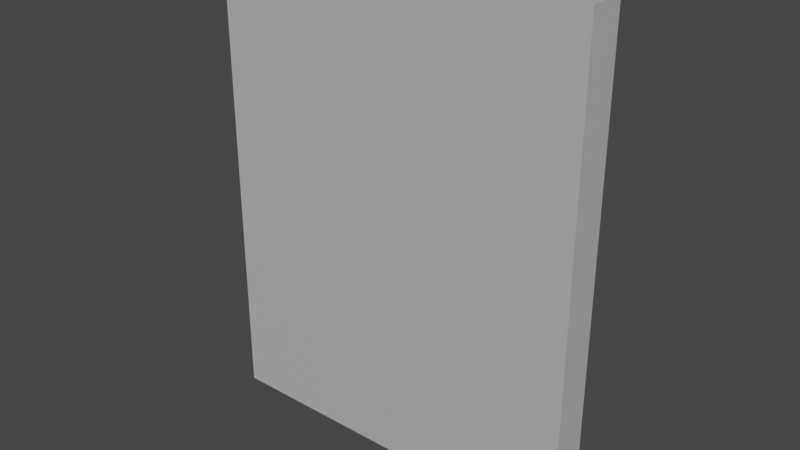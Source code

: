 # Source: box.blend  (saved by Blender 3.6.13; exported with 4.5.12 LTS)
import bpy
from mathutils import Matrix  # noqa: F401  (used for matrix-valued properties, if any)

bpy.ops.wm.read_factory_settings(use_empty=True)
scene = bpy.context.scene
scene.name = 'Scene'

# ---- collections
col_collection = bpy.data.collections.new('Collection'); scene.collection.children.link(col_collection)

# ---- materials (node trees are filled in below, after node groups)
mat_wall_mat = bpy.data.materials.new('Wall_Mat')
mat_wall_mat.use_transparent_shadow = False
mat_wall_mat.diffuse_color = (0.5, 0.5, 0.5, 1.0)
mat_wall_mat.roughness = 0.5528

# ---- material node trees
mat_wall_mat.use_nodes = True; mat_wall_mat.node_tree.nodes.clear()
_N = mat_wall_mat.node_tree.nodes; _L = mat_wall_mat.node_tree.links
n0 = _N.new('ShaderNodeBsdfPrincipled'); n0.name = 'Principled BSDF'; n0.location = (10, 300)
n0.distribution = 'GGX'
n0.subsurface_method = 'RANDOM_WALK_SKIN'
n0.inputs[0].default_value = (0.5, 0.5, 0.5, 1.0)
n0.inputs[2].default_value = 0.5528
n0.inputs[3].default_value = 1.45
n0.inputs[27].default_value = (0.0, 0.0, 0.0, 1.0)
n0.inputs[28].default_value = 1.0
n1 = _N.new('ShaderNodeOutputMaterial'); n1.name = 'Material Output'; n1.location = (300, 300)
n2 = _N.new('ShaderNodeNormalMap'); n2.name = 'Normal Map'; n2.location = (-300, -300)
n2.label = 'Normal/Map'
_L.new(n0.outputs[0], n1.inputs[0])
_L.new(n2.outputs[0], n0.inputs[5])
n1.is_active_output = True

# ---- world
world_world = bpy.data.worlds.new('World'); scene.world = world_world
world_world.use_nodes = True; world_world.node_tree.nodes.clear()
_N = world_world.node_tree.nodes; _L = world_world.node_tree.links
n0 = _N.new('ShaderNodeOutputWorld'); n0.name = 'World Output'; n0.location = (300, 300)
n1 = _N.new('ShaderNodeBackground'); n1.name = 'Background'; n1.location = (10, 300)
n1.inputs[0].default_value = (0.05088, 0.05088, 0.05088, 1.0)
_L.new(n1.outputs[0], n0.inputs[0])
n0.is_active_output = True
world_world.color = (0.05088, 0.05088, 0.05088)
world_world.use_sun_shadow = False
world_world.sun_shadow_jitter_overblur = 0.0

# ---- meshes
me_mesh = bpy.data.meshes.new('Mesh')
me_mesh.from_pydata([(-460.0, -3.052e-05, -11.41), (-460.0, 633.3, -11.41), (-460.0, 633.3, -60.0), (-460.0, -3.052e-05, -60.0), (40.0, 0.0, -11.41), (40.0, 633.3, -11.41), (40.0, 0.0, -60.0), (40.0, 633.3, -60.0)], [], [(0, 1, 2, 3), (1, 0, 4, 5), (5, 4, 6, 7), (3, 2, 7, 6), (4, 0, 3, 6), (7, 2, 1, 5)])
me_mesh.polygons.foreach_set('use_smooth', [True] * 6)
_k = set([(0, 1), (0, 3), (0, 4), (1, 2), (1, 5), (2, 3), (2, 7), (3, 6), (4, 5), (4, 6), (5, 7), (6, 7)])
me_mesh.attributes.new('sharp_edge', 'BOOLEAN', 'EDGE').data.foreach_set('value', [ (min(e.vertices), max(e.vertices)) in _k for e in me_mesh.edges])
_uv = me_mesh.uv_layers.new(name='UVmap_0')
_uv.uv.foreach_set('vector', [0.625, 0.25, 0.375, 0.25, 0.375, 0.0, 0.625, 0.0, 0.375, 0.25, 0.625, 0.25, 0.625, 0.5, 0.375, 0.5, 0.375, 0.5, 0.625, 0.5, 0.625, 0.75, 0.375, 0.75, 0.625, 1.0, 0.375, 1.0, 0.375, 0.75, 0.625, 0.75, 0.875, 0.25, 0.625, 0.25, 0.625, 0.0, 0.875, 0.0, 0.125, 0.0, 0.375, 0.0, 0.375, 0.25, 0.125, 0.25])
_uv.active_render = True
_uv = me_mesh.uv_layers.new(name='LightMapUV')
_uv.uv.foreach_set('vector', [0.6641, 0.2539, 0.3359, 0.2539, 0.3359, 0.008301, 0.6641, 0.008301, 0.3359, 0.2539, 0.6641, 0.2539, 0.6641, 0.5, 0.3359, 0.5, 0.3359, 0.5, 0.6641, 0.5, 0.6641, 0.7458, 0.3359, 0.7458, 0.6641, 0.9919, 0.3359, 0.9919, 0.3359, 0.7458, 0.6641, 0.7458, 0.9917, 0.2539, 0.6641, 0.2539, 0.6641, 0.008301, 0.9917, 0.008301, 0.008064, 0.008301, 0.3359, 0.008301, 0.3359, 0.2539, 0.008064, 0.2539])
me_mesh.materials.append(mat_wall_mat)
me_mesh.update()
me_mesh.normals_split_custom_set([tuple(v) for v in zip(*[iter([-1.0, 0.0, 0.0, -1.0, 0.0, 0.0, -1.0, 0.0, 0.0, -1.0, 0.0, 0.0, 1.542e-09, 0.0, 1.0, 1.542e-09, 0.0, 1.0, 1.542e-09, 0.0, 1.0, 1.542e-09, 0.0, 1.0, 1.0, 0.0, 0.0, 1.0, 0.0, 0.0, 1.0, 0.0, 0.0, 1.0, 0.0, 0.0, 0.0, 0.0, -1.0, 0.0, 0.0, -1.0, 0.0, 0.0, -1.0, 0.0, 0.0, -1.0, 6.104e-08, -1.0, 0.0, 6.104e-08, -1.0, 0.0, 6.104e-08, -1.0, 0.0, 6.104e-08, -1.0, 0.0, 0.0, 1.0, 0.0, 0.0, 1.0, 0.0, 0.0, 1.0, 0.0, 0.0, 1.0, 0.0])] * 3)])

# ---- objects
ob_wall = bpy.data.objects.new('Wall', me_mesh)
ob_kit_col = bpy.data.objects.new('Kit-col', None)

# ---- transforms, parenting, visibility, modifiers, constraints
ob_wall.parent = ob_kit_col
ob_wall.location = (0.0, 0.0, 0.0)
ob_wall.color = (0.8, 0.8, 0.8, 1.0)
ob_kit_col.location = (0.0, 0.0, 0.0)
ob_kit_col.rotation_euler = (1.571, -0.0, 0.0)
ob_kit_col.scale = (0.01, 0.01, 0.01)
ob_kit_col.color = (0.8, 0.8, 0.8, 1.0)

# ---- collection membership
col_collection.objects.link(ob_wall)
col_collection.objects.link(ob_kit_col)

# ---- scene / render settings (as saved in the file)
scene.frame_start = 1; scene.frame_end = 250; scene.frame_set(1)
scene.render.engine = 'BLENDER_EEVEE_NEXT'
scene.cycles.sampling_pattern = 'TABULATED_SOBOL'
scene.view_settings.view_transform = 'Filmic'
bpy.context.view_layer.update()

# ---- added for rendering (the .blend has no active camera and no usable light): camera, sun
cam_auto = bpy.data.cameras.new('AutoCamera')
cam_auto.lens = 50.0
cam_auto.sensor_width = 36.0
cam_auto.clip_end = 1000.0
ob_auto_camera = bpy.data.objects.new('AutoCamera', cam_auto)
scene.collection.objects.link(ob_auto_camera)
ob_auto_camera.location = (5.37912, -8.61789, 9.14985)
ob_auto_camera.rotation_euler = (1.09748, -7.21219e-08, 0.694738)
scene.camera = ob_auto_camera
light_auto_sun = bpy.data.lights.new('AutoSun', 'SUN')
light_auto_sun.energy = 3.0
light_auto_sun.angle = 0.0523599
ob_auto_sun = bpy.data.objects.new('AutoSun', light_auto_sun)
scene.collection.objects.link(ob_auto_sun)
ob_auto_sun.rotation_euler = (0.872665, 0.174533, 0.523599)
bpy.context.view_layer.update()
